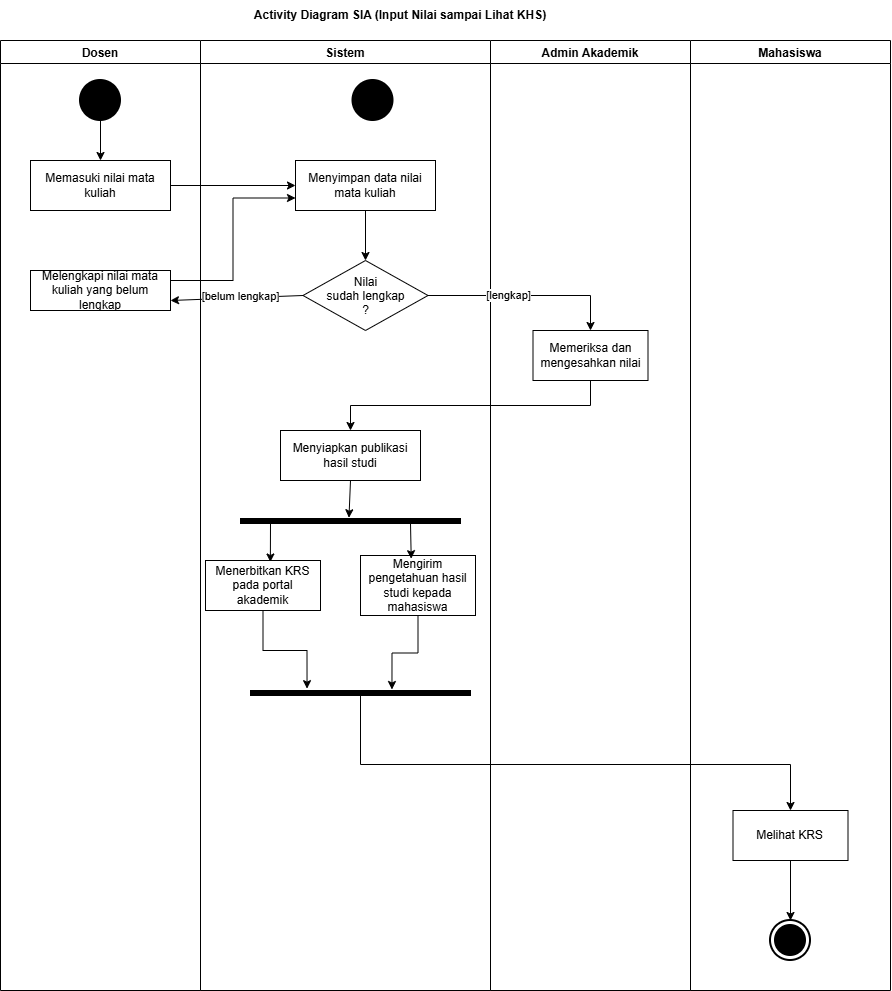

The diagram above was exported from draw.io. Its source (the exported page's mxGraphModel, read from the mxfile embedded in the PNG):
<mxGraphModel dx="1076" dy="1022" grid="1" gridSize="10" guides="1" tooltips="1" connect="1" arrows="1" fold="1" page="1" pageScale="1" pageWidth="850" pageHeight="1100" math="0" shadow="0">
  <root>
    <mxCell id="0" />
    <mxCell id="1" parent="0" />
    <mxCell id="jHZZUUN3fCKaj8DUenS8-18" parent="1" style="swimlane;" value="Dosen" vertex="1">
      <mxGeometry height="950" width="200" x="80" y="120" as="geometry" />
    </mxCell>
    <mxCell id="jHZZUUN3fCKaj8DUenS8-37" edge="1" parent="jHZZUUN3fCKaj8DUenS8-18" source="jHZZUUN3fCKaj8DUenS8-25" style="edgeStyle=none;html=1;exitX=0.5;exitY=1;exitDx=0;exitDy=0;entryX=0.5;entryY=0;entryDx=0;entryDy=0;" target="jHZZUUN3fCKaj8DUenS8-27">
      <mxGeometry relative="1" as="geometry" />
    </mxCell>
    <mxCell id="jHZZUUN3fCKaj8DUenS8-25" parent="jHZZUUN3fCKaj8DUenS8-18" style="shape=ellipse;html=1;fillColor=strokeColor;strokeWidth=2;verticalLabelPosition=bottom;verticalAlignment=top;perimeter=ellipsePerimeter;labelPerimeter=1;" value="" vertex="1">
      <mxGeometry height="40" width="40" x="80" y="40" as="geometry" />
    </mxCell>
    <mxCell id="jHZZUUN3fCKaj8DUenS8-27" parent="jHZZUUN3fCKaj8DUenS8-18" style="rounded=0;whiteSpace=wrap;html=1;" value="Memasuki nilai mata kuliah" vertex="1">
      <mxGeometry height="50" width="140" x="30" y="120" as="geometry" />
    </mxCell>
    <mxCell id="jHZZUUN3fCKaj8DUenS8-38" parent="jHZZUUN3fCKaj8DUenS8-18" style="rounded=0;whiteSpace=wrap;html=1;" value="Melengkapi nilai mata kuliah yang belum lengkap" vertex="1">
      <mxGeometry height="40" width="140" x="30" y="230" as="geometry" />
    </mxCell>
    <mxCell id="jHZZUUN3fCKaj8DUenS8-19" parent="1" style="swimlane;" value="Sistem" vertex="1">
      <mxGeometry height="950" width="290" x="280" y="120" as="geometry" />
    </mxCell>
    <mxCell id="jHZZUUN3fCKaj8DUenS8-26" parent="jHZZUUN3fCKaj8DUenS8-19" style="shape=ellipse;html=1;fillColor=strokeColor;strokeWidth=2;verticalLabelPosition=bottom;verticalAlignment=top;perimeter=ellipsePerimeter;labelPerimeter=1;" value="" vertex="1">
      <mxGeometry height="40" width="40" x="152.5" y="40" as="geometry" />
    </mxCell>
    <mxCell id="jHZZUUN3fCKaj8DUenS8-43" edge="1" parent="jHZZUUN3fCKaj8DUenS8-19" source="jHZZUUN3fCKaj8DUenS8-29" style="edgeStyle=none;html=1;exitX=0.5;exitY=1;exitDx=0;exitDy=0;entryX=0.5;entryY=0;entryDx=0;entryDy=0;" target="jHZZUUN3fCKaj8DUenS8-28">
      <mxGeometry relative="1" as="geometry" />
    </mxCell>
    <mxCell id="jHZZUUN3fCKaj8DUenS8-29" parent="jHZZUUN3fCKaj8DUenS8-19" style="rounded=0;whiteSpace=wrap;html=1;" value="Menyimpan data nilai mata kuliah" vertex="1">
      <mxGeometry height="50" width="140" x="95" y="120" as="geometry" />
    </mxCell>
    <mxCell id="jHZZUUN3fCKaj8DUenS8-28" parent="jHZZUUN3fCKaj8DUenS8-19" style="rhombus;whiteSpace=wrap;html=1;shapeInside=1;" value="Nilai sudah lengkap ?" vertex="1">
      <mxGeometry height="70" width="125" x="102.5" y="220" as="geometry" />
    </mxCell>
    <mxCell id="jHZZUUN3fCKaj8DUenS8-32" parent="jHZZUUN3fCKaj8DUenS8-19" style="rounded=0;whiteSpace=wrap;html=1;" value="Menyiapkan publikasi hasil studi" vertex="1">
      <mxGeometry height="50" width="140" x="80" y="390" as="geometry" />
    </mxCell>
    <mxCell id="jHZZUUN3fCKaj8DUenS8-33" parent="jHZZUUN3fCKaj8DUenS8-19" style="rounded=0;whiteSpace=wrap;html=1;" value="Menerbitkan KRS pada portal akademik" vertex="1">
      <mxGeometry height="50" width="115" x="5" y="520" as="geometry" />
    </mxCell>
    <mxCell id="jHZZUUN3fCKaj8DUenS8-34" parent="jHZZUUN3fCKaj8DUenS8-19" style="rounded=0;whiteSpace=wrap;html=1;" value="Mengirim pengetahuan hasil studi kepada mahasiswa" vertex="1">
      <mxGeometry height="60" width="115" x="160" y="515" as="geometry" />
    </mxCell>
    <mxCell id="jHZZUUN3fCKaj8DUenS8-51" parent="jHZZUUN3fCKaj8DUenS8-19" style="html=1;points=[];perimeter=orthogonalPerimeter;fillColor=strokeColor;direction=south;" value="" vertex="1">
      <mxGeometry height="5" width="220" x="40" y="478" as="geometry" />
    </mxCell>
    <mxCell id="jHZZUUN3fCKaj8DUenS8-52" edge="1" parent="jHZZUUN3fCKaj8DUenS8-19" source="jHZZUUN3fCKaj8DUenS8-32" style="edgeStyle=none;html=1;exitX=0.5;exitY=1;exitDx=0;exitDy=0;entryX=-0.149;entryY=0.507;entryDx=0;entryDy=0;entryPerimeter=0;" target="jHZZUUN3fCKaj8DUenS8-51">
      <mxGeometry relative="1" as="geometry" />
    </mxCell>
    <mxCell id="jHZZUUN3fCKaj8DUenS8-55" edge="1" parent="jHZZUUN3fCKaj8DUenS8-19" style="edgeStyle=none;html=1;exitX=0.5;exitY=1;exitDx=0;exitDy=0;entryX=0.564;entryY=0.03;entryDx=0;entryDy=0;entryPerimeter=0;" target="jHZZUUN3fCKaj8DUenS8-33">
      <mxGeometry relative="1" as="geometry">
        <mxPoint x="70" y="483" as="sourcePoint" />
        <mxPoint x="70" y="533" as="targetPoint" />
      </mxGeometry>
    </mxCell>
    <mxCell id="jHZZUUN3fCKaj8DUenS8-56" edge="1" parent="jHZZUUN3fCKaj8DUenS8-19" style="edgeStyle=none;html=1;exitX=0.5;exitY=1;exitDx=0;exitDy=0;entryX=0.441;entryY=0.053;entryDx=0;entryDy=0;entryPerimeter=0;" target="jHZZUUN3fCKaj8DUenS8-34">
      <mxGeometry relative="1" as="geometry">
        <mxPoint x="210" y="483" as="sourcePoint" />
        <mxPoint x="210" y="533" as="targetPoint" />
      </mxGeometry>
    </mxCell>
    <mxCell id="jHZZUUN3fCKaj8DUenS8-57" parent="jHZZUUN3fCKaj8DUenS8-19" style="html=1;points=[];perimeter=orthogonalPerimeter;fillColor=strokeColor;direction=south;" value="" vertex="1">
      <mxGeometry height="5" width="220" x="50" y="650" as="geometry" />
    </mxCell>
    <mxCell id="jHZZUUN3fCKaj8DUenS8-58" edge="1" parent="jHZZUUN3fCKaj8DUenS8-19" source="jHZZUUN3fCKaj8DUenS8-33" style="edgeStyle=orthogonalEdgeStyle;html=1;exitX=0.5;exitY=1;exitDx=0;exitDy=0;entryX=-0.367;entryY=0.743;entryDx=0;entryDy=0;entryPerimeter=0;rounded=0;curved=0;" target="jHZZUUN3fCKaj8DUenS8-57">
      <mxGeometry relative="1" as="geometry" />
    </mxCell>
    <mxCell id="jHZZUUN3fCKaj8DUenS8-59" edge="1" parent="jHZZUUN3fCKaj8DUenS8-19" source="jHZZUUN3fCKaj8DUenS8-34" style="edgeStyle=orthogonalEdgeStyle;html=1;exitX=0.5;exitY=1;exitDx=0;exitDy=0;entryX=-0.2;entryY=0.357;entryDx=0;entryDy=0;entryPerimeter=0;rounded=0;curved=0;" target="jHZZUUN3fCKaj8DUenS8-57">
      <mxGeometry relative="1" as="geometry" />
    </mxCell>
    <mxCell id="jHZZUUN3fCKaj8DUenS8-21" parent="1" style="swimlane;" value="Mahasiswa" vertex="1">
      <mxGeometry height="950" width="200" x="770" y="120" as="geometry" />
    </mxCell>
    <mxCell id="jHZZUUN3fCKaj8DUenS8-36" parent="jHZZUUN3fCKaj8DUenS8-21" style="rounded=0;whiteSpace=wrap;html=1;" value="Melihat KRS" vertex="1">
      <mxGeometry height="50" width="115" x="42.5" y="770" as="geometry" />
    </mxCell>
    <mxCell id="jHZZUUN3fCKaj8DUenS8-61" parent="jHZZUUN3fCKaj8DUenS8-21" style="html=1;shape=mxgraph.sysml.actFinal;strokeWidth=2;verticalLabelPosition=bottom;verticalAlignment=top;labelPerimeter=1;" value="" vertex="1">
      <mxGeometry height="40" width="40" x="80" y="880" as="geometry" />
    </mxCell>
    <mxCell id="jHZZUUN3fCKaj8DUenS8-62" edge="1" parent="jHZZUUN3fCKaj8DUenS8-21" source="jHZZUUN3fCKaj8DUenS8-36" style="edgeStyle=none;html=1;exitX=0.5;exitY=1;exitDx=0;exitDy=0;entryX=0.5;entryY=0;entryDx=0;entryDy=0;entryPerimeter=0;" target="jHZZUUN3fCKaj8DUenS8-61">
      <mxGeometry relative="1" as="geometry" />
    </mxCell>
    <mxCell id="jHZZUUN3fCKaj8DUenS8-24" parent="1" style="text;html=1;whiteSpace=wrap;strokeColor=none;fillColor=none;align=center;verticalAlign=middle;rounded=0;" value="&lt;b&gt;Activity Diagram SIA (Input Nilai sampai Lihat KHS)&lt;/b&gt;" vertex="1">
      <mxGeometry height="30" width="440" x="260" y="80" as="geometry" />
    </mxCell>
    <mxCell id="jHZZUUN3fCKaj8DUenS8-20" parent="1" style="swimlane;" value="Admin Akademik" vertex="1">
      <mxGeometry height="950" width="200" x="570" y="120" as="geometry" />
    </mxCell>
    <mxCell id="jHZZUUN3fCKaj8DUenS8-35" parent="jHZZUUN3fCKaj8DUenS8-20" style="rounded=0;whiteSpace=wrap;html=1;" value="Memeriksa dan mengesahkan nilai" vertex="1">
      <mxGeometry height="50" width="115" x="42.5" y="290" as="geometry" />
    </mxCell>
    <mxCell id="jHZZUUN3fCKaj8DUenS8-39" edge="1" parent="1" source="jHZZUUN3fCKaj8DUenS8-27" style="edgeStyle=none;html=1;exitX=1;exitY=0.5;exitDx=0;exitDy=0;entryX=0;entryY=0.5;entryDx=0;entryDy=0;" target="jHZZUUN3fCKaj8DUenS8-29">
      <mxGeometry relative="1" as="geometry" />
    </mxCell>
    <mxCell id="jHZZUUN3fCKaj8DUenS8-42" edge="1" parent="1" source="jHZZUUN3fCKaj8DUenS8-38" style="edgeStyle=orthogonalEdgeStyle;html=1;exitX=1;exitY=0.5;exitDx=0;exitDy=0;entryX=0;entryY=0.75;entryDx=0;entryDy=0;rounded=0;curved=0;" target="jHZZUUN3fCKaj8DUenS8-29">
      <mxGeometry relative="1" x="0.0023" as="geometry">
        <Array as="points">
          <mxPoint x="250" y="360" />
          <mxPoint x="312.5" y="360" />
          <mxPoint x="312.5" y="277.5" />
        </Array>
      </mxGeometry>
    </mxCell>
    <mxCell id="jHZZUUN3fCKaj8DUenS8-44" edge="1" parent="1" source="jHZZUUN3fCKaj8DUenS8-28" style="edgeStyle=none;html=1;exitX=0;exitY=0.5;exitDx=0;exitDy=0;entryX=1;entryY=0.75;entryDx=0;entryDy=0;" target="jHZZUUN3fCKaj8DUenS8-38">
      <mxGeometry relative="1" as="geometry" />
    </mxCell>
    <mxCell id="jHZZUUN3fCKaj8DUenS8-46" connectable="0" parent="jHZZUUN3fCKaj8DUenS8-44" style="edgeLabel;html=1;align=center;verticalAlign=middle;resizable=0;points=[];inheritText=1;" value="[belum lengkap]" vertex="1">
      <mxGeometry relative="1" x="-0.4946" y="1" as="geometry">
        <mxPoint x="-29" y="-2" as="offset" />
      </mxGeometry>
    </mxCell>
    <mxCell id="jHZZUUN3fCKaj8DUenS8-47" edge="1" parent="1" source="jHZZUUN3fCKaj8DUenS8-28" style="edgeStyle=orthogonalEdgeStyle;html=1;exitX=1;exitY=0.5;exitDx=0;exitDy=0;entryX=0.5;entryY=0;entryDx=0;entryDy=0;rounded=0;curved=0;" target="jHZZUUN3fCKaj8DUenS8-35">
      <mxGeometry relative="1" as="geometry" />
    </mxCell>
    <mxCell id="jHZZUUN3fCKaj8DUenS8-48" connectable="0" parent="jHZZUUN3fCKaj8DUenS8-47" style="edgeLabel;html=1;align=center;verticalAlign=middle;resizable=0;points=[];inheritText=1;" value="[lengkap]" vertex="1">
      <mxGeometry relative="1" x="-0.189" y="1" as="geometry">
        <mxPoint as="offset" />
      </mxGeometry>
    </mxCell>
    <mxCell id="jHZZUUN3fCKaj8DUenS8-49" edge="1" parent="1" source="jHZZUUN3fCKaj8DUenS8-35" style="edgeStyle=orthogonalEdgeStyle;html=1;exitX=0.5;exitY=1;exitDx=0;exitDy=0;entryX=0.5;entryY=0;entryDx=0;entryDy=0;rounded=0;curved=0;" target="jHZZUUN3fCKaj8DUenS8-32">
      <mxGeometry relative="1" as="geometry">
        <mxPoint x="770" y="490" as="targetPoint" />
      </mxGeometry>
    </mxCell>
    <mxCell id="jHZZUUN3fCKaj8DUenS8-60" edge="1" parent="1" style="edgeStyle=orthogonalEdgeStyle;html=1;entryX=0.5;entryY=0;entryDx=0;entryDy=0;rounded=0;curved=0;" target="jHZZUUN3fCKaj8DUenS8-36">
      <mxGeometry relative="1" x="0.2135" as="geometry">
        <Array as="points">
          <mxPoint x="440" y="844" />
          <mxPoint x="870" y="844" />
        </Array>
        <mxPoint x="440" y="772.5" as="sourcePoint" />
      </mxGeometry>
    </mxCell>
  </root>
</mxGraphModel>